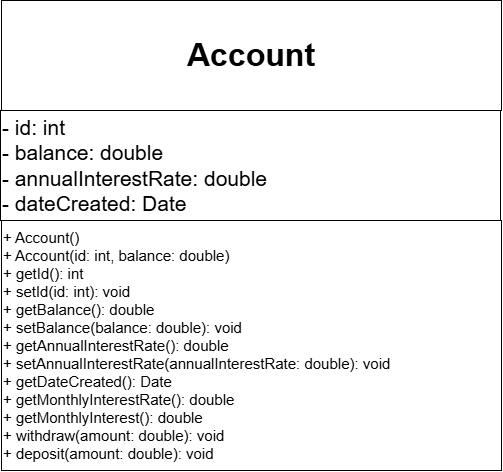

The diagram above was exported from draw.io. Its source (the exported page's mxGraphModel, read from the mxfile embedded in the PNG):
<mxGraphModel dx="1030" dy="657" grid="1" gridSize="10" guides="1" tooltips="1" connect="1" arrows="1" fold="1" page="1" pageScale="1" pageWidth="827" pageHeight="1169" math="0" shadow="0">
  <root>
    <mxCell id="0" />
    <mxCell id="1" parent="0" />
    <mxCell id="f1cFDvZQzK_zJJghW22D-1" parent="1" style="rounded=0;whiteSpace=wrap;html=1;" value="&lt;span style=&quot;font-size: 32px;&quot;&gt;&lt;b&gt;Account&lt;/b&gt;&lt;/span&gt;" vertex="1">
      <mxGeometry height="110" width="500" x="164" y="80" as="geometry" />
    </mxCell>
    <mxCell id="f1cFDvZQzK_zJJghW22D-3" parent="1" style="rounded=0;whiteSpace=wrap;html=1;align=left;" value="&lt;div&gt;&lt;span style=&quot;font-size: 21px;&quot;&gt;- id: int&lt;/span&gt;&lt;/div&gt;&lt;div&gt;&lt;span style=&quot;font-size: 21px;&quot;&gt;- balance: double&lt;/span&gt;&lt;/div&gt;&lt;div&gt;&lt;span style=&quot;font-size: 21px;&quot;&gt;- annualInterestRate: double&lt;/span&gt;&lt;/div&gt;&lt;div&gt;&lt;span style=&quot;font-size: 21px;&quot;&gt;- dateCreated: Date&lt;/span&gt;&lt;/div&gt;" vertex="1">
      <mxGeometry height="110" width="500" x="163" y="190" as="geometry" />
    </mxCell>
    <mxCell id="f1cFDvZQzK_zJJghW22D-4" parent="1" style="rounded=0;whiteSpace=wrap;html=1;align=left;" value="&lt;div&gt;&lt;font style=&quot;font-size: 15px;&quot;&gt;+ Account()&lt;/font&gt;&lt;/div&gt;&lt;div&gt;&lt;font style=&quot;font-size: 15px;&quot;&gt;+ Account(id: int, balance: double)&lt;/font&gt;&lt;/div&gt;&lt;div&gt;&lt;font style=&quot;font-size: 15px;&quot;&gt;+ getId(): int&lt;/font&gt;&lt;/div&gt;&lt;div&gt;&lt;font style=&quot;font-size: 15px;&quot;&gt;+ setId(id: int): void&lt;/font&gt;&lt;/div&gt;&lt;div&gt;&lt;font style=&quot;font-size: 15px;&quot;&gt;+ getBalance(): double&lt;/font&gt;&lt;/div&gt;&lt;div&gt;&lt;font style=&quot;font-size: 15px;&quot;&gt;+ setBalance(balance: double): void&lt;/font&gt;&lt;/div&gt;&lt;div&gt;&lt;font style=&quot;font-size: 15px;&quot;&gt;+ getAnnualInterestRate(): double&lt;/font&gt;&lt;/div&gt;&lt;div&gt;&lt;font style=&quot;font-size: 15px;&quot;&gt;+ setAnnualInterestRate(annualInterestRate: double): void&lt;/font&gt;&lt;/div&gt;&lt;div&gt;&lt;font style=&quot;font-size: 15px;&quot;&gt;+ getDateCreated(): Date&lt;/font&gt;&lt;/div&gt;&lt;div&gt;&lt;font style=&quot;font-size: 15px;&quot;&gt;+ getMonthlyInterestRate(): double&lt;/font&gt;&lt;/div&gt;&lt;div&gt;&lt;font style=&quot;font-size: 15px;&quot;&gt;+ getMonthlyInterest(): double&lt;/font&gt;&lt;/div&gt;&lt;div&gt;&lt;font style=&quot;font-size: 15px;&quot;&gt;+ withdraw(amount: double): void&lt;/font&gt;&lt;/div&gt;&lt;div&gt;&lt;font style=&quot;font-size: 15px;&quot;&gt;+ deposit(amount: double): void&lt;/font&gt;&lt;/div&gt;" vertex="1">
      <mxGeometry height="250" width="500" x="164" y="300" as="geometry" />
    </mxCell>
  </root>
</mxGraphModel>